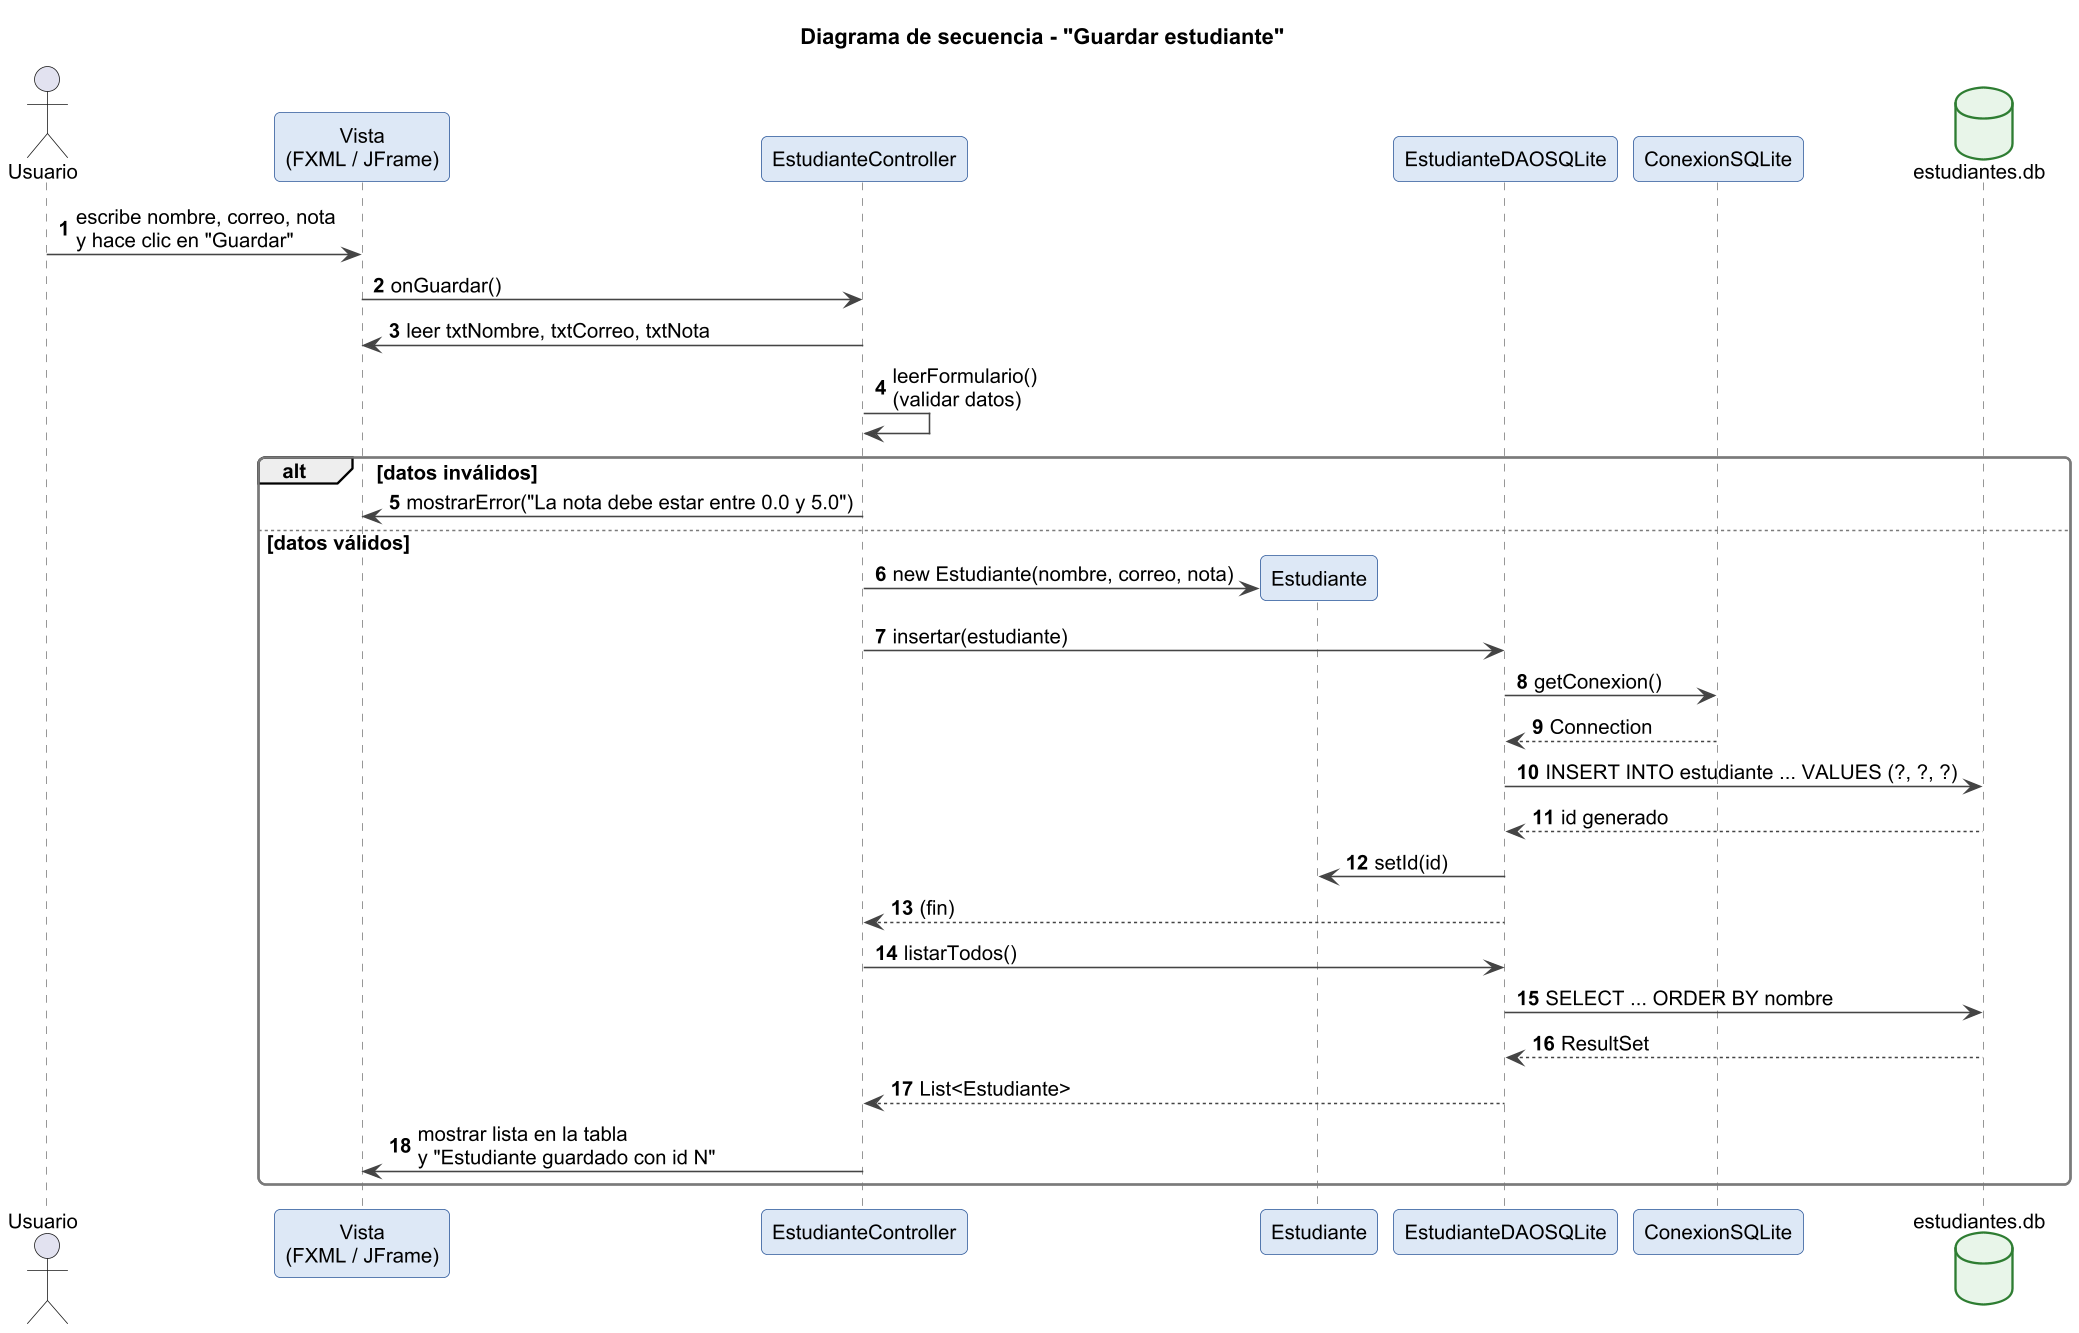

The diagram above was rendered by PlantUML. Its source (embedded in the PNG):
@startuml 04_secuencia_guardar
!include estilo.iuml
title Diagrama de secuencia - "Guardar estudiante"
autonumber

actor Usuario
participant "Vista\n(FXML / JFrame)" as Vista
participant "EstudianteController" as Ctrl
participant "Estudiante" as Est
participant "EstudianteDAOSQLite" as DAO
participant "ConexionSQLite" as Con
database "estudiantes.db" as DB

Usuario -> Vista : escribe nombre, correo, nota\ny hace clic en "Guardar"
Vista -> Ctrl : onGuardar()
Ctrl -> Vista : leer txtNombre, txtCorreo, txtNota
Ctrl -> Ctrl : leerFormulario()\n(validar datos)
alt datos inválidos
  Ctrl -> Vista : mostrarError("La nota debe estar entre 0.0 y 5.0")
else datos válidos
  Ctrl -> Est ** : new Estudiante(nombre, correo, nota)
  Ctrl -> DAO : insertar(estudiante)
  DAO -> Con : getConexion()
  Con --> DAO : Connection
  DAO -> DB : INSERT INTO estudiante ... VALUES (?, ?, ?)
  DB --> DAO : id generado
  DAO -> Est : setId(id)
  DAO --> Ctrl : (fin)
  Ctrl -> DAO : listarTodos()
  DAO -> DB : SELECT ... ORDER BY nombre
  DB --> DAO : ResultSet
  DAO --> Ctrl : List<Estudiante>
  Ctrl -> Vista : mostrar lista en la tabla\ny "Estudiante guardado con id N"
end
@enduml